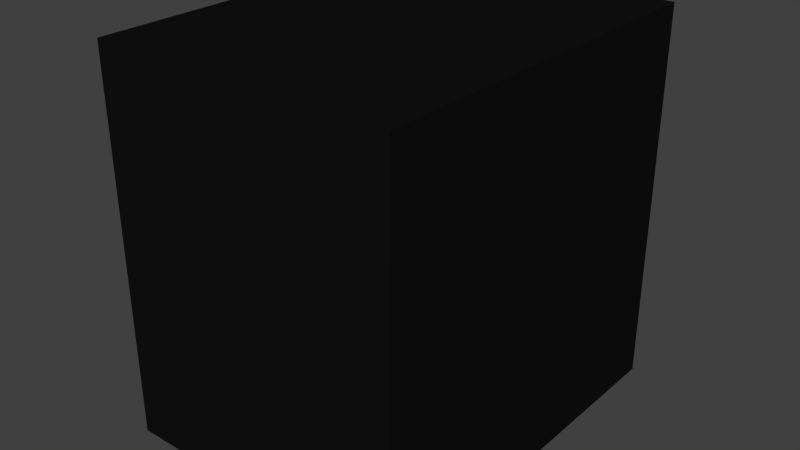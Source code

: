 # Source: handle-straight.blend  (saved by Blender 2.69.0; exported with 4.5.12 LTS)
import bpy
from mathutils import Matrix  # noqa: F401  (used for matrix-valued properties, if any)

bpy.ops.wm.read_factory_settings(use_empty=True)
scene = bpy.context.scene
scene.name = 'Scene'

# ---- collections
col_collection_1 = bpy.data.collections.new('Collection 1'); scene.collection.children.link(col_collection_1)

# ---- materials (node trees are filled in below, after node groups)
mat_material_003 = bpy.data.materials.new('Material.003')
mat_material_003.alpha_threshold = 0.0
mat_material_003.use_transparent_shadow = False
mat_material_003.diffuse_color = (0.00637, 0.00637, 0.00637, 1.0)
mat_material_003.specular_color = (0.0, 0.0, 0.0)
mat_material_003.roughness = 0.5
mat_material_003.line_color = (0.0, 0.0, 0.0, 1.0)

# ---- material node trees

# ---- world
world_world = bpy.data.worlds.new('World'); scene.world = world_world
world_world.color = (0.05088, 0.05088, 0.05088)
world_world.use_sun_shadow = False
world_world.sun_shadow_jitter_overblur = 0.0
world_world.cycles.sampling_method = 'MANUAL'
world_world.cycles.sample_map_resolution = 256

# ---- meshes
me_cube_003 = bpy.data.meshes.new('Cube.003')
me_cube_003.from_pydata([(0.1675, 0.426, 0.0), (0.1675, 1.192e-07, 0.0), (-0.1675, 1.49e-07, 0.0), (-0.1675, 0.426, 0.0), (0.1675, 0.426, 0.426), (0.1675, -2.98e-08, 0.426), (-0.1675, 1.788e-07, 0.426), (-0.1675, 0.426, 0.426)], [], [(0, 1, 2, 3), (4, 7, 6, 5), (0, 4, 5, 1), (1, 5, 6, 2), (2, 6, 7, 3), (4, 0, 3, 7)])
_uv = me_cube_003.uv_layers.new(name='UVMap')
_uv.uv.foreach_set('vector', [0.9876, 0.004174, 0.6858, 0.2733, 0.2953, 0.2733, 0.2953, 0.2733, 1.001, 0.9915, 0.02402, 0.9944, 0.011, 0.9678, 0.9961, 0.9603, 0.9876, 0.004174, 1.001, 0.9915, 0.9679, 0.9921, 0.9593, 0.01869, 0.9876, 0.004174, 0.9944, 0.9886, 0.000286, 0.9944, 0.007068, 0.01003, 0.1156, 0.01003, 0.1257, 0.9974, 0.01724, 1.0, 0.01046, 0.0071, 0.9968, 0.9915, 0.9919, 0.007919, 0.004491, -0.001911, 0.004491, 0.9851])
me_cube_003.materials.append(mat_material_003)
me_cube_003.use_remesh_preserve_volume = False
me_cube_003.use_remesh_preserve_attributes = False
me_cube_003.use_mirror_vertex_groups = False
me_cube_003.update()

# ---- objects
ob_deviator = bpy.data.objects.new('deviator', me_cube_003)

# ---- transforms, parenting, visibility, modifiers, constraints
ob_deviator.location = (0.0, 0.0, 0.0)
ob_deviator.lock_rotations_4d = False
ob_deviator.empty_display_type = 'ARROWS'
ob_deviator.lineart.crease_threshold = 0.0

# ---- collection membership
col_collection_1.objects.link(ob_deviator)

# ---- scene / render settings (as saved in the file)
scene.frame_start = 1; scene.frame_end = 250; scene.frame_set(1)
scene.render.engine = 'BLENDER_EEVEE_NEXT'
scene.render.image_settings.compression = 90
scene.render.resolution_percentage = 50
scene.render.dither_intensity = 0.0
scene.cycles.use_denoising = False
scene.cycles.samples = 10
scene.cycles.sampling_pattern = 'TABULATED_SOBOL'
scene.cycles.light_sampling_threshold = 0.0
scene.cycles.use_adaptive_sampling = False
scene.cycles.use_light_tree = False
scene.cycles.blur_glossy = 0.0
scene.cycles.volume_bounces = 1
scene.cycles.pixel_filter_type = 'GAUSSIAN'
scene.cycles.sample_clamp_indirect = 0.0
scene.view_settings.view_transform = 'Standard'
bpy.context.view_layer.update()

# ---- added for rendering (the .blend has no active camera and no usable light): camera, sun
cam_auto = bpy.data.cameras.new('AutoCamera')
cam_auto.lens = 50.0
cam_auto.sensor_width = 36.0
cam_auto.clip_end = 1000.0
ob_auto_camera = bpy.data.objects.new('AutoCamera', cam_auto)
scene.collection.objects.link(ob_auto_camera)
ob_auto_camera.location = (0.637786, -0.552343, 0.723229)
ob_auto_camera.rotation_euler = (1.09748, -7.21219e-08, 0.694738)
scene.camera = ob_auto_camera
light_auto_sun = bpy.data.lights.new('AutoSun', 'SUN')
light_auto_sun.energy = 3.0
light_auto_sun.angle = 0.0523599
ob_auto_sun = bpy.data.objects.new('AutoSun', light_auto_sun)
scene.collection.objects.link(ob_auto_sun)
ob_auto_sun.rotation_euler = (0.872665, 0.174533, 0.523599)
bpy.context.view_layer.update()
